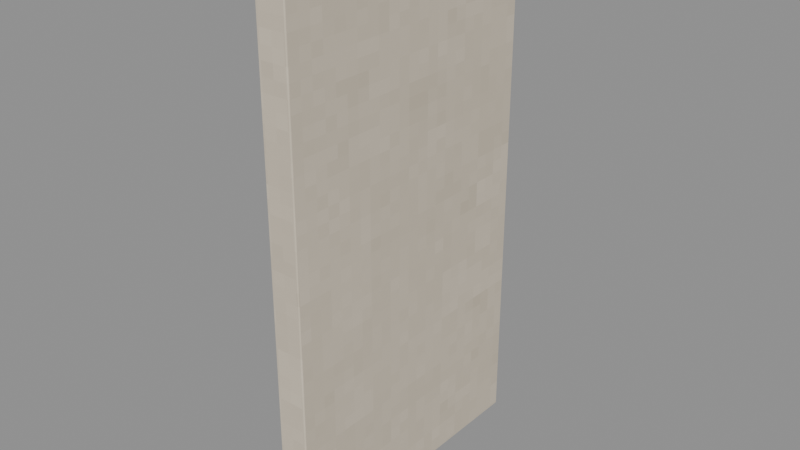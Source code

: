 # Source: Left-side.blend  (saved by Blender 4.3.34; exported with 4.5.12 LTS)
import bpy
from mathutils import Matrix  # noqa: F401  (used for matrix-valued properties, if any)

bpy.ops.wm.read_factory_settings(use_empty=True)
scene = bpy.context.scene
scene.name = 'Isolated part'

# ---- collections
col_part_left_side = bpy.data.collections.new('Part.Left-side'); scene.collection.children.link(col_part_left_side)

# ---- images (referenced by path relative to the original .blend; pixels are not part of the script)
import os
ASSET_DIR = os.environ.get("B2B_ASSET_DIR", "")  # directory of the original .blend (textures are referenced by path, not embedded)
HERE = os.path.dirname(os.path.abspath(__file__))  # packed textures are extracted next to this script under _unpacked/

def load_image(name, relpath, width, height, colorspace="sRGB"):
    """Load a texture the original file referenced (path relative to the .blend, or extracted next to this script)."""
    p = next((c for c in (os.path.join(HERE, relpath), os.path.join(ASSET_DIR, relpath)) if relpath and os.path.exists(c)), "")
    if p:
        img = bpy.data.images.load(p, check_existing=True)
        img.name = name
    else:  # same state as the original file: an image datablock whose file is absent (Cycles renders it pink)
        img = bpy.data.images.new(name, width, height)
        img.source = "FILE"
        img.filepath = "//" + (relpath or name)
    img.colorspace_settings.name = colorspace
    return img
img_minecraft___enamel = load_image('Minecraft • Enamel', '_unpacked/Enamel.df27932c.png', 64, 64, 'sRGB')
img_minecraft___fascia = load_image('Minecraft • Fascia', '_unpacked/Fascia.eab61883.png', 64, 64, 'sRGB')

# ---- materials (node trees are filled in below, after node groups)
mat_minecraft___enamel = bpy.data.materials.new('Minecraft / Enamel')
mat_minecraft___enamel.diffuse_color = (0.8353, 0.7882, 0.7098, 1.0)
mat_minecraft___fascia = bpy.data.materials.new('Minecraft / Fascia')
mat_minecraft___fascia.diffuse_color = (0.8863, 0.8353, 0.7373, 1.0)

# ---- material node trees
mat_minecraft___enamel.use_nodes = True; mat_minecraft___enamel.node_tree.nodes.clear()
_N = mat_minecraft___enamel.node_tree.nodes; _L = mat_minecraft___enamel.node_tree.links
n0 = _N.new('ShaderNodeBsdfPrincipled'); n0.name = 'Principled BSDF'; n0.location = (10, 300)
n0.inputs[2].default_value = 0.85
n1 = _N.new('ShaderNodeOutputMaterial'); n1.name = 'Material Output'; n1.location = (300, 300)
n2 = _N.new('ShaderNodeTexImage'); n2.name = 'Image Texture'; n2.location = (-580, 280)
n2.image = img_minecraft___enamel
n2.interpolation = 'Closest'
_L.new(n0.outputs[0], n1.inputs[0])
_L.new(n2.outputs[0], n0.inputs[0])
n1.is_active_output = True
mat_minecraft___fascia.use_nodes = True; mat_minecraft___fascia.node_tree.nodes.clear()
_N = mat_minecraft___fascia.node_tree.nodes; _L = mat_minecraft___fascia.node_tree.links
n0 = _N.new('ShaderNodeBsdfPrincipled'); n0.name = 'Principled BSDF'; n0.location = (10, 300)
n0.inputs[2].default_value = 0.85
n1 = _N.new('ShaderNodeOutputMaterial'); n1.name = 'Material Output'; n1.location = (300, 300)
n2 = _N.new('ShaderNodeTexImage'); n2.name = 'Image Texture'; n2.location = (-580, 280)
n2.image = img_minecraft___fascia
n2.interpolation = 'Closest'
_L.new(n0.outputs[0], n1.inputs[0])
_L.new(n2.outputs[0], n0.inputs[0])
n1.is_active_output = True

# ---- meshes
me_washer_case_001 = bpy.data.meshes.new('Washer.Case.001')
me_washer_case_001.from_pydata([(-0.048, -0.45, 0.0), (0.048, -0.45, 0.0), (0.048, 0.45, 0.0), (-0.048, 0.45, 0.0), (-0.048, -0.45, 1.665), (0.048, -0.45, 1.665), (0.048, 0.45, 1.665), (-0.048, 0.45, 1.665)], [], [(0, 3, 2, 1), (4, 5, 6, 7), (0, 1, 5, 4), (1, 2, 6, 5), (2, 3, 7, 6), (3, 0, 4, 7)])
_uv = me_washer_case_001.uv_layers.new(name='UV0.Surface')
_uv.uv.foreach_set('vector', [0.4986, -0.634, 1.219, -0.634, 1.219, -0.5572, 0.4986, -0.5572, 0.4986, -0.634, 0.4986, -0.5572, 1.219, -0.5572, 1.219, -0.634, 0.8646, -0.634, 0.8646, -0.5572, 2.197, -0.5572, 2.197, -0.634, 0.8646, -0.09397, 0.8646, 0.626, 2.197, 0.626, 2.197, -0.09397, 0.8646, -0.5572, 0.8646, -0.634, 2.197, -0.634, 2.197, -0.5572, 0.8646, 0.626, 0.8646, -0.09397, 2.197, -0.09397, 2.197, 0.626])
_uv.active_render = True
_uv = me_washer_case_001.uv_layers.new(name='UV1.Paint')
_uv.uv.foreach_set('vector', [0.8943, 0.5722, 0.8943, 0.68, 0.8828, 0.68, 0.8828, 0.5722, 0.8828, 0.6967, 0.8943, 0.6967, 0.8943, 0.8045, 0.8828, 0.8045, 0.8166, 0.7716, 0.8051, 0.7716, 0.8051, 0.5722, 0.8166, 0.5722, 0.4777, 0.4855, 0.3699, 0.4855, 0.3699, 0.2861, 0.4777, 0.2861, 0.8448, 0.7716, 0.8333, 0.7716, 0.8333, 0.5722, 0.8448, 0.5722, 0.6022, 0.4855, 0.4944, 0.4855, 0.4944, 0.2861, 0.6022, 0.2861])
me_washer_case_001.materials.append(mat_minecraft___enamel)
me_washer_case_001.materials.append(mat_minecraft___fascia)
me_washer_case_001.update()

# ---- objects
ob_left_side = bpy.data.objects.new('Left-side', me_washer_case_001)

# ---- transforms, parenting, visibility, modifiers, constraints
ob_left_side.location = (0.0, 0.0, 0.0)
_m = ob_left_side.modifiers.new('Hand-finished edges', 'BEVEL')
_m.width = 0.005
_m.width_pct = 0.005
_m.harden_normals = True

# ---- collection membership
col_part_left_side.objects.link(ob_left_side)

# ---- scene / render settings (as saved in the file)
scene.frame_start = 1; scene.frame_end = 250; scene.frame_set(1)
scene.render.engine = 'BLENDER_EEVEE_NEXT'
scene.render.image_settings.exr_codec = 'NONE'
scene.render.simplify_subdivision_render = 0
scene.render.simplify_child_particles_render = 0.0
scene.eevee.use_volume_custom_range = False
scene.eevee.use_fast_gi = False
scene.eevee.use_shadows = False
scene.view_settings.white_balance_temperature = 0.0
scene.view_settings.white_balance_tint = 0.0
scene.view_settings.white_balance_whitepoint = (2.97, 0.5193, -0.0414)
bpy.context.view_layer.update()

# ---- added for rendering (the .blend has no active camera and no usable light): camera, sun + grey world if the file has none
cam_auto = bpy.data.cameras.new('AutoCamera')
cam_auto.lens = 50.0
cam_auto.sensor_width = 36.0
cam_auto.clip_end = 1000.0
ob_auto_camera = bpy.data.objects.new('AutoCamera', cam_auto)
scene.collection.objects.link(ob_auto_camera)
ob_auto_camera.location = (1.7534, -2.10408, 2.23522)
ob_auto_camera.rotation_euler = (1.09748, -7.21219e-08, 0.694738)
scene.camera = ob_auto_camera
light_auto_sun = bpy.data.lights.new('AutoSun', 'SUN')
light_auto_sun.energy = 3.0
light_auto_sun.angle = 0.0523599
ob_auto_sun = bpy.data.objects.new('AutoSun', light_auto_sun)
scene.collection.objects.link(ob_auto_sun)
ob_auto_sun.rotation_euler = (0.872665, 0.174533, 0.523599)
if scene.world is None:
    world_auto = bpy.data.worlds.new('AutoWorld')
    world_auto.color = (0.3, 0.3, 0.3)
    scene.world = world_auto
bpy.context.view_layer.update()
